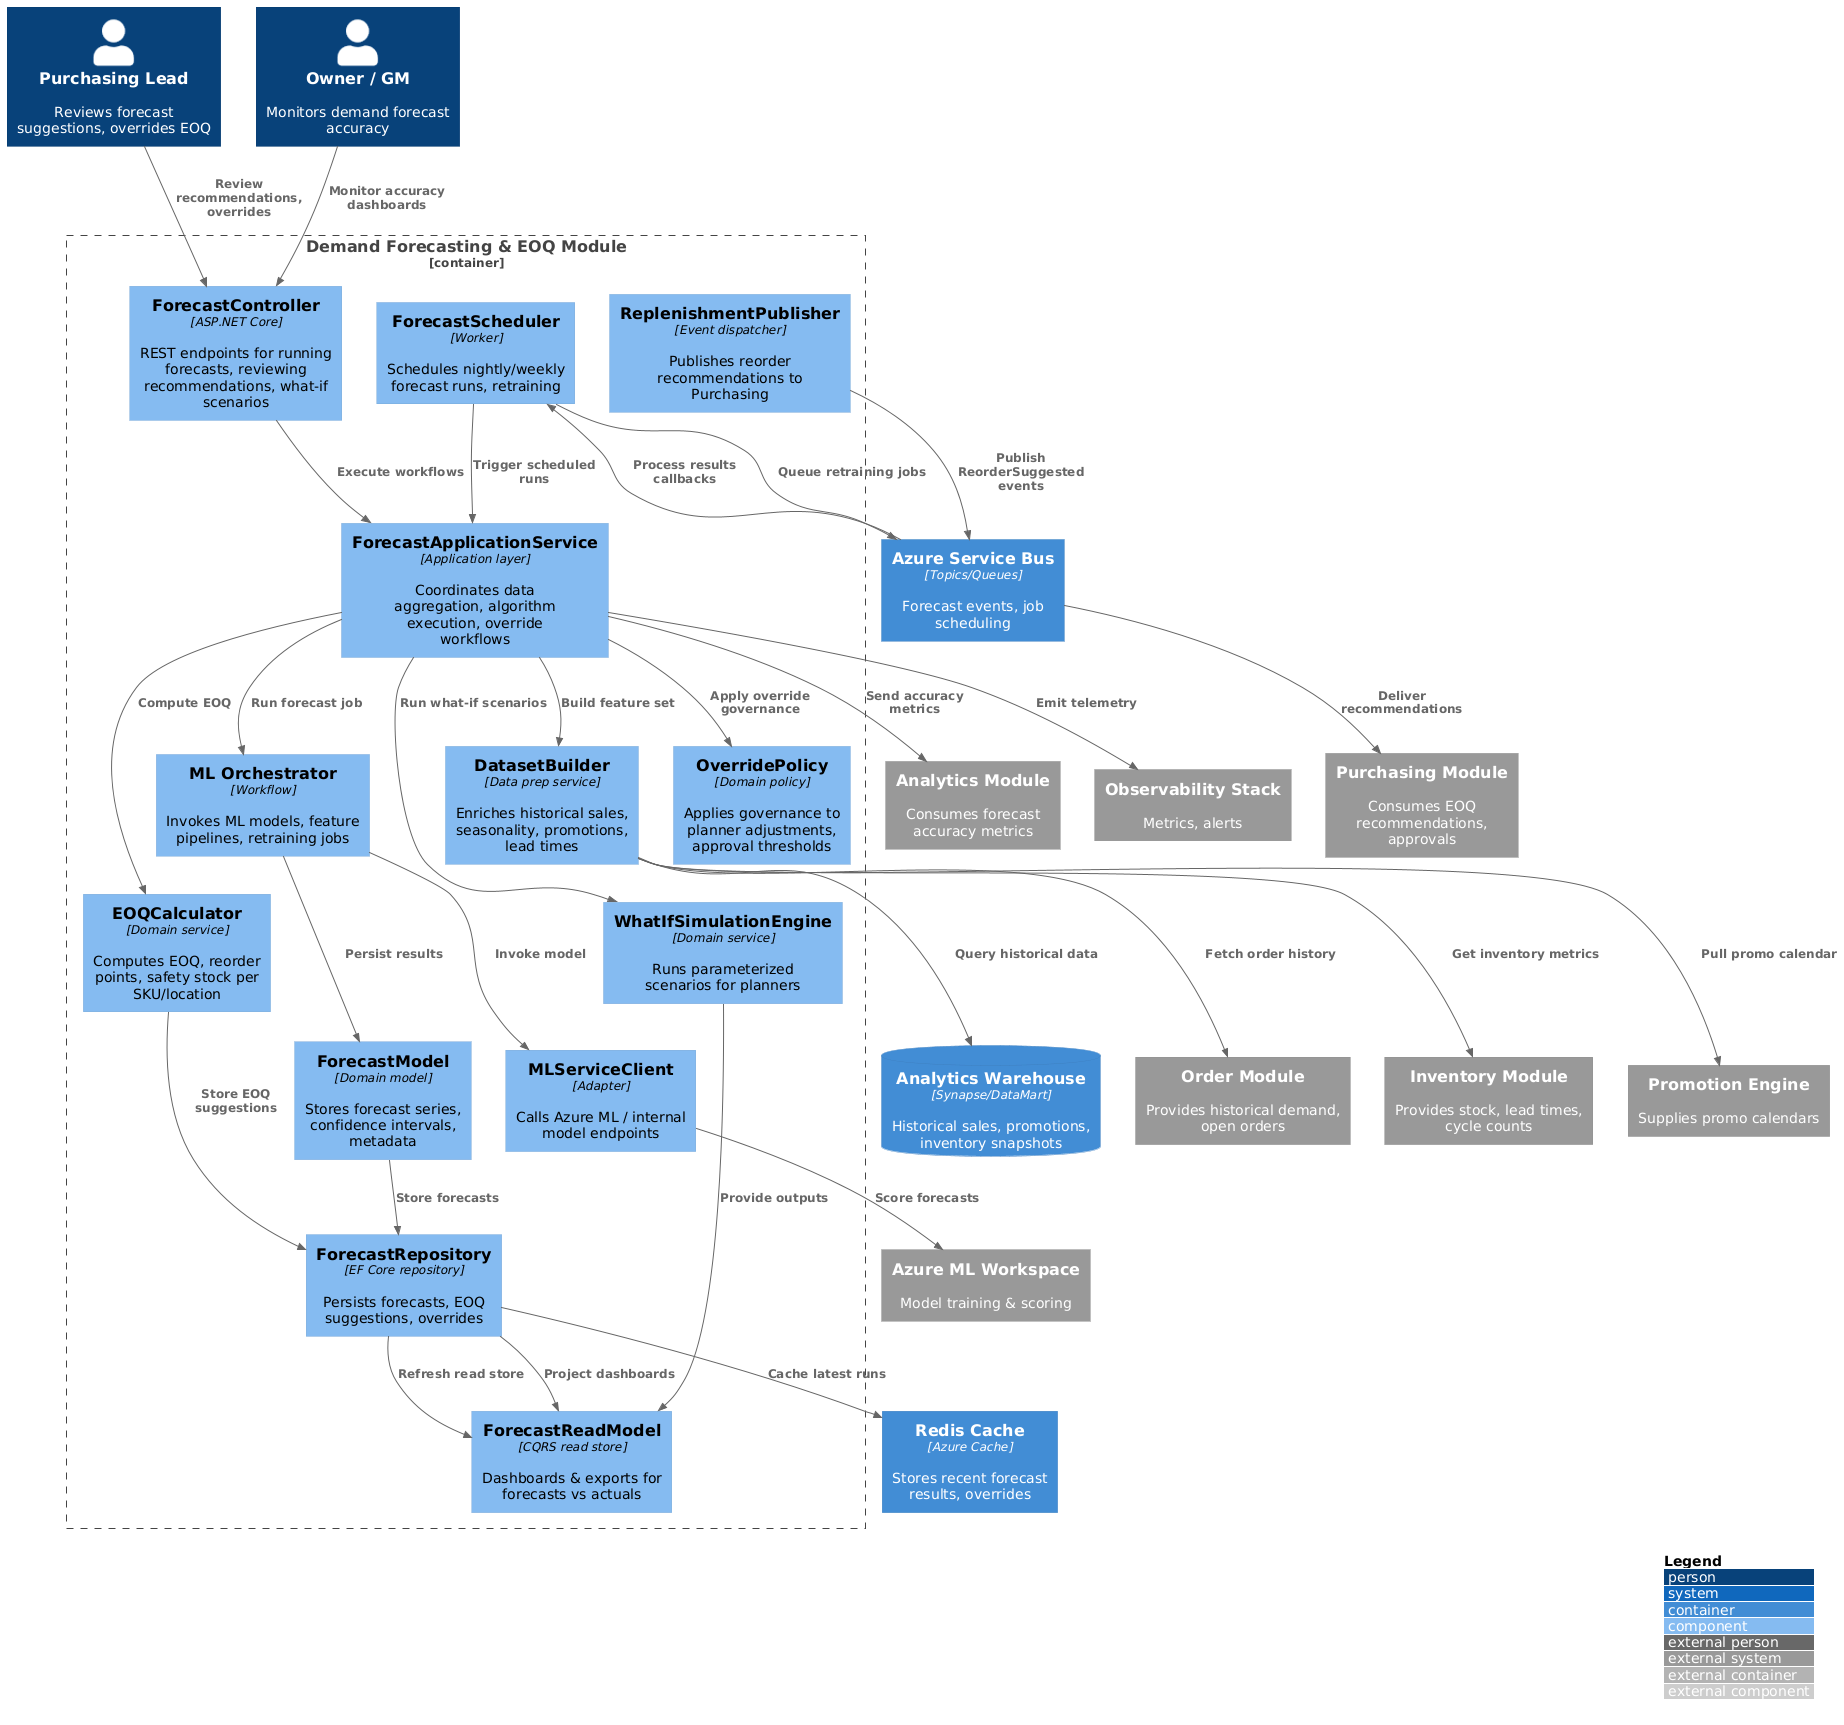

The diagram above was rendered by PlantUML. Its source (embedded in the PNG):
@startuml PineConePro_ERPIMS_C3_Forecasting
!include https://raw.githubusercontent.com/plantuml-stdlib/C4-PlantUML/master/C4_Component.puml

LAYOUT_WITH_LEGEND()

Person(purchasingLead, "Purchasing Lead", "Reviews forecast suggestions, overrides EOQ")
Person(owner, "Owner / GM", "Monitors demand forecast accuracy")

Container_Boundary(forecastBoundary, "Demand Forecasting & EOQ Module") {
  Component(forecastController, "ForecastController", "ASP.NET Core", "REST endpoints for running forecasts, reviewing recommendations, what-if scenarios")
  Component(forecastAppService, "ForecastApplicationService", "Application layer", "Coordinates data aggregation, algorithm execution, override workflows")
  Component(datasetBuilder, "DatasetBuilder", "Data prep service", "Enriches historical sales, seasonality, promotions, lead times")
  Component(mlOrchestrator, "ML Orchestrator", "Workflow", "Invokes ML models, feature pipelines, retraining jobs")
  Component(forecastModel, "ForecastModel", "Domain model", "Stores forecast series, confidence intervals, metadata")
  Component(eoqCalculator, "EOQCalculator", "Domain service", "Computes EOQ, reorder points, safety stock per SKU/location")
  Component(simulationEngine, "WhatIfSimulationEngine", "Domain service", "Runs parameterized scenarios for planners")
  Component(overridePolicy, "OverridePolicy", "Domain policy", "Applies governance to planner adjustments, approval thresholds")
  Component(forecastRepository, "ForecastRepository", "EF Core repository", "Persists forecasts, EOQ suggestions, overrides")
  Component(forecastReadModel, "ForecastReadModel", "CQRS read store", "Dashboards & exports for forecasts vs actuals")
  Component(backgroundScheduler, "ForecastScheduler", "Worker", "Schedules nightly/weekly forecast runs, retraining")
  Component(integrationPublisher, "ReplenishmentPublisher", "Event dispatcher", "Publishes reorder recommendations to Purchasing")
  Component(mlServiceClient, "MLServiceClient", "Adapter", "Calls Azure ML / internal model endpoints")
}

ContainerDb(dataWarehouse, "Analytics Warehouse", "Synapse/DataMart", "Historical sales, promotions, inventory snapshots")
Container(cache, "Redis Cache", "Azure Cache", "Stores recent forecast results, overrides")
Container(queue, "Azure Service Bus", "Topics/Queues", "Forecast events, job scheduling")
System_Ext(orderModule, "Order Module", "Provides historical demand, open orders")
System_Ext(inventoryModule, "Inventory Module", "Provides stock, lead times, cycle counts")
System_Ext(purchModule, "Purchasing Module", "Consumes EOQ recommendations, approvals")
System_Ext(analyticsModule, "Analytics Module", "Consumes forecast accuracy metrics")
System_Ext(promoModule, "Promotion Engine", "Supplies promo calendars")
System_Ext(mlPlatform, "Azure ML Workspace", "Model training & scoring")
System_Ext(observability, "Observability Stack", "Metrics, alerts")

Rel(purchasingLead, forecastController, "Review recommendations, overrides")
Rel(owner, forecastController, "Monitor accuracy dashboards")

Rel(forecastController, forecastAppService, "Execute workflows")
Rel(forecastAppService, datasetBuilder, "Build feature set")
Rel(datasetBuilder, dataWarehouse, "Query historical data")
Rel(datasetBuilder, orderModule, "Fetch order history")
Rel(datasetBuilder, inventoryModule, "Get inventory metrics")
Rel(datasetBuilder, promoModule, "Pull promo calendar")
Rel(forecastAppService, mlOrchestrator, "Run forecast job")
Rel(mlOrchestrator, mlServiceClient, "Invoke model")
Rel(mlServiceClient, mlPlatform, "Score forecasts")
Rel(mlOrchestrator, forecastModel, "Persist results")
Rel(forecastModel, forecastRepository, "Store forecasts")
Rel(forecastRepository, cache, "Cache latest runs")
Rel(forecastRepository, forecastReadModel, "Project dashboards")
Rel(forecastAppService, eoqCalculator, "Compute EOQ")
Rel(eoqCalculator, forecastRepository, "Store EOQ suggestions")
Rel(forecastAppService, simulationEngine, "Run what-if scenarios")
Rel(simulationEngine, forecastReadModel, "Provide outputs")
Rel(forecastAppService, overridePolicy, "Apply override governance")
Rel(forecastRepository, forecastReadModel, "Refresh read store")
Rel(backgroundScheduler, forecastAppService, "Trigger scheduled runs")
Rel(backgroundScheduler, queue, "Queue retraining jobs")
Rel(queue, backgroundScheduler, "Process results callbacks")
Rel(integrationPublisher, queue, "Publish ReorderSuggested events")
Rel(queue, purchModule, "Deliver recommendations")
Rel(forecastAppService, analyticsModule, "Send accuracy metrics")
Rel(forecastAppService, observability, "Emit telemetry")

@enduml